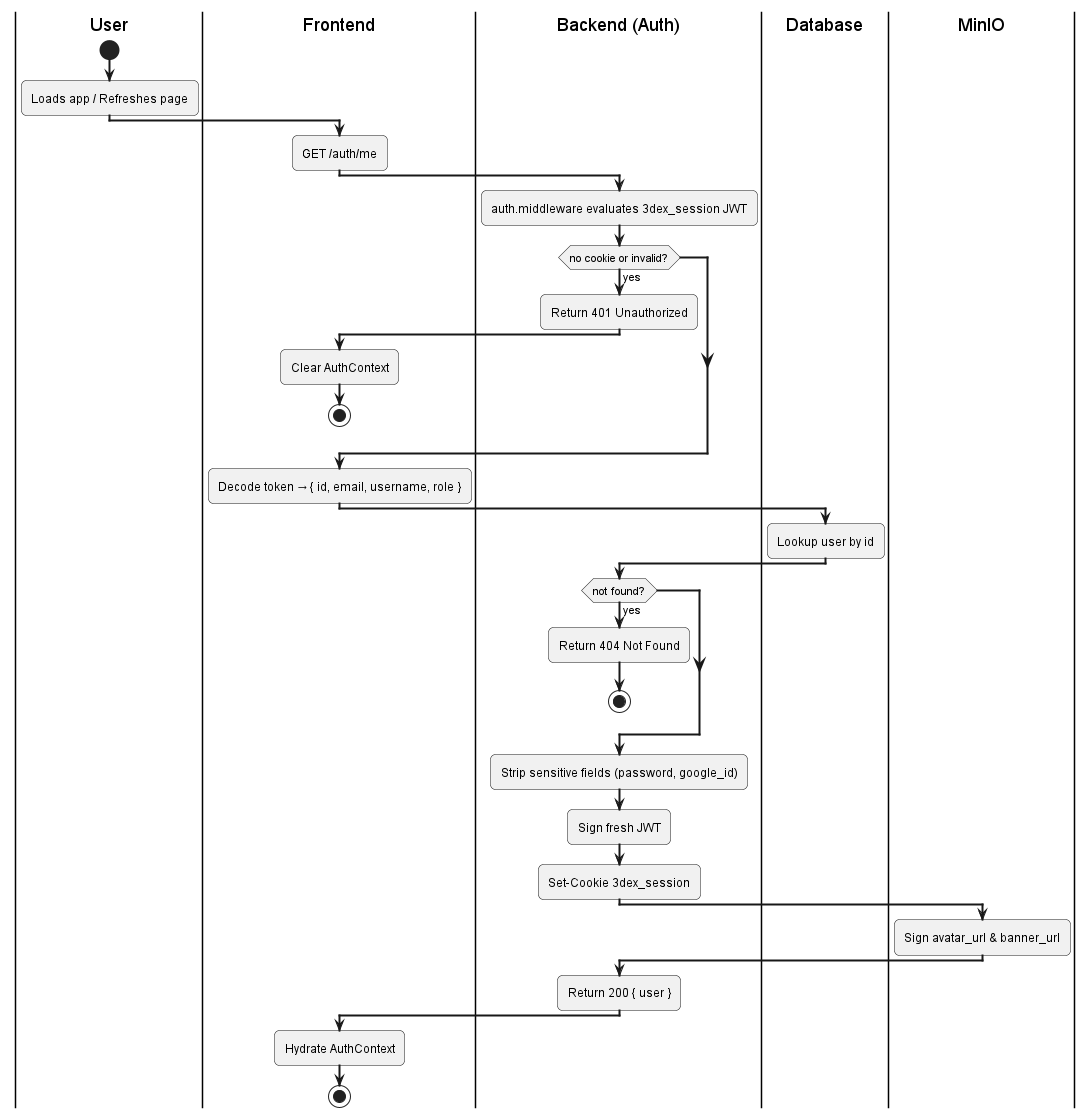

The diagram above was rendered by PlantUML. Its source (embedded in the PNG):
@startuml
skinparam activityArrowThickness 2
skinparam roundcorner 10

|User|
start
:Loads app / Refreshes page;

|Frontend|
:GET /auth/me;

|Backend (Auth)|
:auth.middleware evaluates 3dex_session JWT;
if (no cookie or invalid?) then (yes)
  :Return 401 Unauthorized;
  |Frontend|
  :Clear AuthContext;
  stop
endif

:Decode token → { id, email, username, role };

|Database|
:Lookup user by id;

|Backend (Auth)|
if (not found?) then (yes)
  :Return 404 Not Found;
  stop
endif

:Strip sensitive fields (password, google_id);
:Sign fresh JWT;
:Set-Cookie 3dex_session;

|MinIO|
:Sign avatar_url & banner_url;

|Backend (Auth)|
:Return 200 { user };

|Frontend|
:Hydrate AuthContext;
stop
@enduml